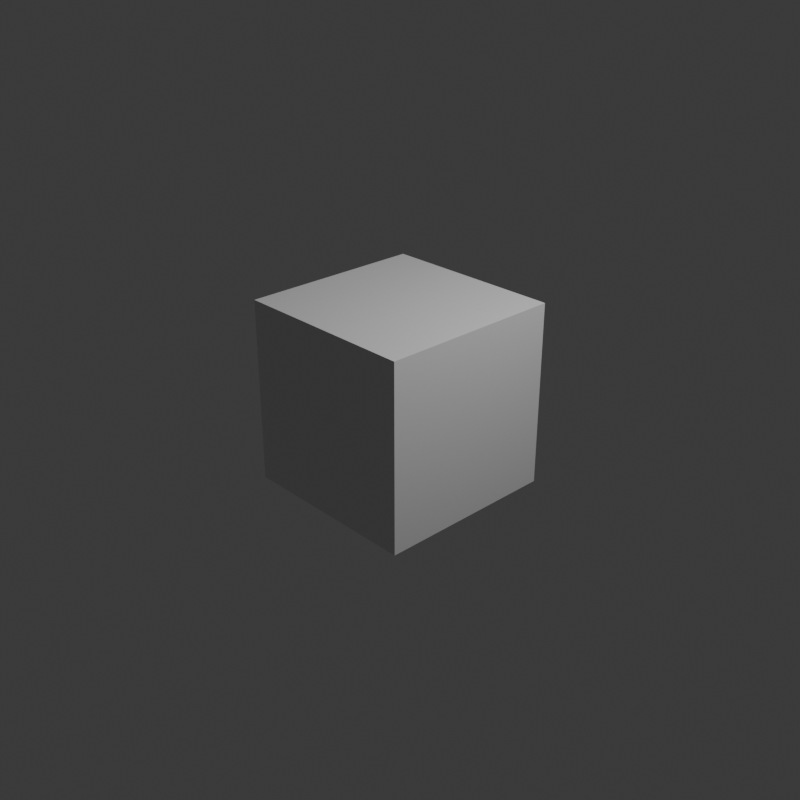 # Source: template-5.2.1.blend  (saved by Blender 5.2.44; exported with 4.5.12 LTS)
import bpy
from mathutils import Matrix  # noqa: F401  (used for matrix-valued properties, if any)

bpy.ops.wm.read_factory_settings(use_empty=True)
scene = bpy.context.scene
scene.name = 'Scene'

# ---- collections
col_collection = bpy.data.collections.new('Collection'); scene.collection.children.link(col_collection)

# ---- materials (node trees are filled in below, after node groups)
mat_material = bpy.data.materials.new('Material')
mat_material.alpha_threshold = 0.0
mat_material.use_backface_culling_lightprobe_volume = False
mat_material.roughness = 0.5
mat_material.line_color = (0.0, 0.0, 0.0, 1.0)

# ---- material node trees
mat_material.use_nodes = True; mat_material.node_tree.nodes.clear()
_N = mat_material.node_tree.nodes; _L = mat_material.node_tree.links
n0 = _N.new('ShaderNodeOutputMaterial'); n0.name = 'Material Output'; n0.location = (200, 100)
n1 = _N.new('ShaderNodeBsdfPrincipled'); n1.name = 'Principled BSDF'; n1.location = (-200, 100)
n1.inputs[10].default_value = 0.005
_L.new(n1.outputs[0], n0.inputs[0])
n0.is_active_output = True

# ---- world
world_world = bpy.data.worlds.new('World'); scene.world = world_world
world_world.use_nodes = True; world_world.node_tree.nodes.clear()
_N = world_world.node_tree.nodes; _L = world_world.node_tree.links
n0 = _N.new('ShaderNodeOutputWorld'); n0.name = 'World Output'; n0.location = (200, 100)
n1 = _N.new('ShaderNodeBackground'); n1.name = 'Background'; n1.location = (-200, 100)
n1.inputs[0].default_value = (0.05088, 0.05088, 0.05088, 1.0)
_L.new(n1.outputs[0], n0.inputs[0])
n0.is_active_output = True
world_world.color = (0.05088, 0.05088, 0.05088)
world_world.sun_shadow_jitter_overblur = 0.0

# ---- cameras
cam_camera = bpy.data.cameras.new('Camera')
cam_camera.clip_end = 100.0
cam_camera.ortho_scale = 7.314

# ---- lights
light_light = bpy.data.lights.new('Light', 'POINT')
light_light.energy = 1000.0
light_light.shadow_soft_size = 0.1

# ---- meshes
me_cube = bpy.data.meshes.new('Cube')
me_cube.from_pydata([(1.0, 1.0, 1.0), (1.0, 1.0, -1.0), (1.0, -1.0, 1.0), (1.0, -1.0, -1.0), (-1.0, 1.0, 1.0), (-1.0, 1.0, -1.0), (-1.0, -1.0, 1.0), (-1.0, -1.0, -1.0)], [], [(0, 4, 6, 2), (3, 2, 6, 7), (7, 6, 4, 5), (5, 1, 3, 7), (1, 0, 2, 3), (5, 4, 0, 1)])
_uv = me_cube.uv_layers.new(name='UVMap')
_uv.uv.foreach_set('vector', [0.625, 0.5, 0.875, 0.5, 0.875, 0.75, 0.625, 0.75, 0.375, 0.75, 0.625, 0.75, 0.625, 1.0, 0.375, 1.0, 0.375, 0.0, 0.625, 0.0, 0.625, 0.25, 0.375, 0.25, 0.125, 0.5, 0.375, 0.5, 0.375, 0.75, 0.125, 0.75, 0.375, 0.5, 0.625, 0.5, 0.625, 0.75, 0.375, 0.75, 0.375, 0.25, 0.625, 0.25, 0.625, 0.5, 0.375, 0.5])
me_cube.materials.append(mat_material)
me_cube.use_mirror_vertex_groups = False
me_cube.update()

# ---- objects
ob_cube = bpy.data.objects.new('Cube', me_cube)
ob_light = bpy.data.objects.new('Light', light_light)
ob_camera = bpy.data.objects.new('Camera', cam_camera)

# ---- transforms, parenting, visibility, modifiers, constraints
ob_cube.location = (0.0, 0.0, 0.0)
ob_cube.lock_rotations_4d = False
ob_cube.empty_display_type = 'ARROWS'
ob_cube.lineart.crease_threshold = 0.0
ob_light.location = (4.076, 1.005, 5.904)
ob_light.rotation_euler = (0.6503, 0.05522, 1.866)
ob_light.lock_rotations_4d = False
ob_light.empty_display_type = 'ARROWS'
ob_light.color = (0.0, 0.0, 0.0, 0.0)
ob_light.lineart.crease_threshold = 0.0
ob_camera.location = (7.359, -6.926, 4.958)
ob_camera.rotation_euler = (1.109, 0.0, 0.8149)
ob_camera.lock_rotations_4d = False
ob_camera.empty_display_type = 'ARROWS'
ob_camera.color = (0.0, 0.0, 0.0, 0.0)
ob_camera.display_type = 'WIRE'
ob_camera.lineart.crease_threshold = 0.0

# ---- collection membership
col_collection.objects.link(ob_cube)
col_collection.objects.link(ob_light)
col_collection.objects.link(ob_camera)

# ---- scene / render settings (as saved in the file)
scene.camera = ob_camera
scene.frame_start = 1; scene.frame_end = 250; scene.frame_set(1)
scene.render.engine = 'CYCLES'
scene.render.resolution_x = 32
scene.render.resolution_y = 32
scene.render.bake_bias = 0.0
scene.render.bake_samples = 0
scene.render.compositor_device = 'GPU'
scene.cycles.samples = 1
scene.eevee.use_volume_custom_range = False
scene.eevee.fast_gi_thickness_near = 0.1
scene.eevee.fast_gi_thickness_far = 0.0
scene.eevee.ray_tracing_options.screen_trace_thickness = 0.1
bpy.context.view_layer.update()
